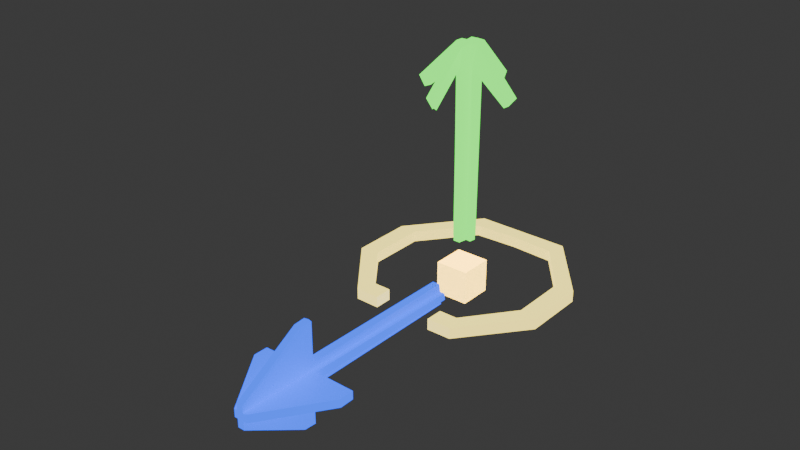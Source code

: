 # Source: pataVisualizer.blend  (saved by Blender 5.3.31; exported with 4.5.12 LTS)
import bpy
from mathutils import Matrix  # noqa: F401  (used for matrix-valued properties, if any)

bpy.ops.wm.read_factory_settings(use_empty=True)
scene = bpy.context.scene
scene.name = 'Scene'

# ---- collections
col_collection = bpy.data.collections.new('Collection'); scene.collection.children.link(col_collection)

# ---- materials (node trees are filled in below, after node groups)
mat_faros = bpy.data.materials.new('faros')
mat_breaklights = bpy.data.materials.new('breakLights')
mat_material_001 = bpy.data.materials.new('Material.001')
mat_material_001.use_backface_culling_lightprobe_volume = False
mat_material_001.use_transparent_shadow = False
mat_material_001.diffuse_color = (0.8, 0.6301, 0.2552, 1.0)
mat_material_001.roughness = 0.5

# ---- material node trees
mat_faros.use_nodes = True; mat_faros.node_tree.nodes.clear()
_N = mat_faros.node_tree.nodes; _L = mat_faros.node_tree.links
n0 = _N.new('ShaderNodeBsdfPrincipled'); n0.name = 'Principled BSDF'; n0.location = (-200, 100)
n0.inputs[0].default_value = (0.0, 0.0, 0.0, 1.0)
n0.inputs[10].default_value = 0.005
n0.inputs[27].default_value = (0.07489, 1.0, 0.06035, 1.0)
n0.inputs[28].default_value = 2.0
n1 = _N.new('ShaderNodeOutputMaterial'); n1.name = 'Material Output'; n1.location = (200, 100)
_L.new(n0.outputs[0], n1.inputs[0])
n1.is_active_output = True
mat_breaklights.use_nodes = True; mat_breaklights.node_tree.nodes.clear()
_N = mat_breaklights.node_tree.nodes; _L = mat_breaklights.node_tree.links
n0 = _N.new('ShaderNodeBsdfPrincipled'); n0.name = 'Principled BSDF'; n0.location = (-200, 100)
n0.inputs[0].default_value = (0.0, 0.002313, 0.8, 1.0)
n0.inputs[10].default_value = 0.005
n0.inputs[27].default_value = (0.003499, 0.09424, 1.0, 1.0)
n0.inputs[28].default_value = 2.0
n1 = _N.new('ShaderNodeOutputMaterial'); n1.name = 'Material Output'; n1.location = (200, 100)
_L.new(n0.outputs[0], n1.inputs[0])
n1.is_active_output = True
mat_material_001.use_nodes = True; mat_material_001.node_tree.nodes.clear()
_N = mat_material_001.node_tree.nodes; _L = mat_material_001.node_tree.links
n0 = _N.new('ShaderNodeBsdfPrincipled'); n0.name = 'Principled BSDF'; n0.location = (10, 300)
n0.inputs[0].default_value = (0.8, 0.6301, 0.2552, 1.0)
n0.inputs[3].default_value = 1.45
n0.inputs[27].default_value = (1.0, 0.8007, 0.1614, 1.0)
n0.inputs[28].default_value = 2.0
n1 = _N.new('ShaderNodeOutputMaterial'); n1.name = 'Material Output'; n1.location = (300, 300)
n2 = _N.new('ShaderNodeNormalMap'); n2.name = 'Normal Map'; n2.location = (-300, -300)
n2.label = 'Normal/Map'
n2.inputs[0].default_value = 0.0
_L.new(n0.outputs[0], n1.inputs[0])
_L.new(n2.outputs[0], n0.inputs[5])
n1.is_active_output = True

# ---- world
world_world = bpy.data.worlds.new('World'); scene.world = world_world
world_world.use_nodes = True; world_world.node_tree.nodes.clear()
_N = world_world.node_tree.nodes; _L = world_world.node_tree.links
n0 = _N.new('ShaderNodeOutputWorld'); n0.name = 'World Output'; n0.location = (200, 100)
n1 = _N.new('ShaderNodeBackground'); n1.name = 'Background'; n1.location = (-200, 100)
n1.inputs[0].default_value = (0.05088, 0.05088, 0.05088, 1.0)
_L.new(n1.outputs[0], n0.inputs[0])
n0.is_active_output = True
world_world.color = (0.05088, 0.05088, 0.05088)
world_world.sun_shadow_jitter_overblur = 0.0

# ---- meshes
me_plane = bpy.data.meshes.new('Plane')
me_plane.from_pydata([(-0.1939, -0.4157, -0.01711), (-0.1951, 0.2921, -0.01711), (-0.1738, -0.3461, -0.01711), (-0.2175, 0.3622, -0.01711), (-0.3427, -0.1335, -0.01711), (-0.3432, 0.09924, -0.01711), (-0.4168, 0.1139, -0.01711), (-0.4168, -0.1376, -0.01711), (0.0, -0.4157, -0.01711), (0.0, -0.3552, -0.01711), (-0.1205, 0.2921, -0.01711), (-0.1196, 0.3637, -0.01711), (-0.03607, -0.01193, 0.8569), (-0.01693, 0.8469, -0.2034), (0.0, 0.8953, -0.2034), (0.0, 0.8428, -0.2034), (-0.03386, 0.851, -0.01375), (-0.1998, 0.9116, -0.01375), (-0.1992, 0.8527, -0.01375), (-0.02672, 1.164, -0.01375), (0.0, 1.164, -0.01375), (-0.04628, -0.02245, 0.9413), (0.0, -0.02075, 0.9431), (-0.2028, -0.01437, 0.7776), (-0.1735, -0.01071, 0.7414), (-0.03382, 0.02137, 0.8586), (0.0, 0.8959, 0.2083), (0.0, 0.8424, 0.2083), (-0.03386, 0.851, 0.01967), (-0.01697, 0.8466, 0.2083), (-0.1992, 0.8527, 0.01967), (0.0, 1.164, 0.01967), (-0.02672, 1.164, 0.01967), (-0.1998, 0.9116, 0.01967), (0.0, 0.01234, 0.9447), (-0.1756, 0.02249, 0.7446), (-0.2049, 0.01882, 0.7809), (-0.0443, 0.01083, 0.9435), (-0.01803, -0.01868, 0.8662), (-0.01693, 0.8469, -0.01375), (-0.01336, 1.164, -0.01375), (-0.02314, -0.0216, 0.9422), (-0.01691, 0.0145, 0.8675), (-0.01693, 0.8469, 0.01967), (-0.01336, 1.164, 0.01967), (-0.02215, 0.01159, 0.9441), (0.0, 0.05696, 0.8761), (-0.01697, 0.8466, 0.04726), (0.0, 0.8424, 0.04726), (0.0, 1.164, 0.04726), (0.0, 0.05696, 0.9444), (-0.01495, 0.05696, 0.9438), (-0.008954, 0.05696, 0.8672), (-0.01336, 1.164, 0.04726), (-0.01336, 0.8959, 0.2083), (0.0, 0.2169, 0.7931), (0.0, 0.1919, 0.7508), (-0.01495, 0.2167, 0.7927), (-0.008954, 0.1887, 0.7452), (0.0, -0.05526, 0.8755), (-0.01693, 0.8469, -0.04776), (0.0, 0.8428, -0.04776), (0.0, 1.164, -0.04776), (0.0, -0.05526, 0.9434), (-0.02802, -0.05526, 0.9424), (-0.02334, -0.05526, 0.8662), (-0.01336, 1.164, -0.04776), (-0.01336, 0.8953, -0.2034), (0.0, -0.2143, 0.7846), (0.0, -0.1743, 0.7495), (-0.02265, -0.2128, 0.7842), (-0.02708, -0.1809, 0.7478), (-0.2175, 0.3622, 0.02762), (-0.1951, 0.2921, 0.02762), (-0.3432, 0.09924, 0.02762), (-0.1939, -0.4157, 0.02762), (-0.1738, -0.3461, 0.02762), (-0.4168, -0.1376, 0.02762), (-0.3427, -0.1335, 0.02762), (-0.4168, 0.1139, 0.02762), (0.0, -0.4157, 0.02762), (0.0, -0.3552, 0.02762), (-0.1196, 0.3637, 0.02762), (-0.1205, 0.2921, 0.02762), (-0.04317, 0.1619, -0.01465), (-0.03996, 0.1619, 0.01064), (-0.01998, 0.1619, 0.01065), (-0.02159, 0.1619, -0.01465), (0.0, 0.1619, 0.04244), (-0.01507, 0.1619, 0.04245), (0.0, 0.1619, -0.04047), (-0.02484, 0.1619, -0.04046), (-0.04338, -0.01739, 0.1693), (-0.03981, 0.007837, 0.1693), (-0.0199, 0.006517, 0.1693), (-0.02169, -0.01868, 0.1693), (0.0, 0.04046, 0.1693), (-0.01358, 0.04045, 0.1693), (0.0, -0.04482, 0.1693), (-0.02588, -0.04483, 0.1693), (0.0, 0.165, 0.009094), (0.0, 0.165, -0.01621), (0.0, 0.007037, 0.1685), (0.0, -0.01816, 0.1685), (-0.0673, -0.0673, -0.0673), (-0.0673, -0.0673, 0.0673), (-0.0673, 0.0673, -0.0673), (-0.0673, 0.0673, 0.0673), (0.0673, -0.0673, -0.0673), (0.0673, -0.0673, 0.0673), (0.0673, 0.0673, -0.0673), (0.0673, 0.0673, 0.0673)], [], [(7, 4, 2, 0), (3, 1, 5, 6), (6, 5, 4, 7), (2, 9, 8, 0), (3, 11, 10, 1), (95, 38, 12, 92), (39, 40, 66, 60), (40, 20, 62, 66), (12, 21, 23, 24), (38, 41, 21, 12), (18, 17, 19, 16), (94, 93, 25, 42), (31, 44, 53, 49), (25, 35, 36, 37), (42, 25, 37, 45), (30, 28, 32, 33), (23, 21, 37, 36), (41, 22, 34, 45), (40, 19, 32, 44), (19, 17, 33, 32), (17, 18, 30, 33), (12, 24, 35, 25), (24, 23, 36, 35), (18, 16, 28, 30), (92, 12, 25, 93), (20, 40, 44, 31), (21, 41, 45, 37), (45, 34, 50, 51), (28, 43, 44, 32), (44, 43, 47, 53), (41, 38, 65, 64), (16, 19, 40, 39), (47, 48, 27, 29), (52, 51, 57, 58), (96, 97, 52, 46), (94, 42, 52, 97), (42, 45, 51, 52), (29, 27, 26, 54), (53, 47, 29, 54), (49, 53, 54, 26), (56, 58, 57, 55), (51, 50, 55, 57), (46, 52, 58, 56), (61, 60, 13, 15), (64, 65, 71, 70), (98, 59, 65, 99), (87, 39, 60, 91), (22, 41, 64, 63), (13, 67, 14, 15), (60, 66, 67, 13), (66, 62, 14, 67), (69, 68, 70, 71), (63, 64, 70, 68), (65, 59, 69, 71), (77, 75, 76, 78), (72, 79, 74, 73), (79, 77, 78, 74), (76, 75, 80, 81), (72, 73, 83, 82), (4, 5, 74, 78), (0, 8, 80, 75), (3, 6, 79, 72), (10, 11, 82, 83), (7, 0, 75, 77), (6, 7, 77, 79), (11, 3, 72, 82), (2, 4, 78, 76), (9, 2, 76, 81), (5, 1, 73, 74), (1, 10, 83, 73), (60, 61, 90, 91), (47, 89, 88, 48), (16, 39, 87, 84), (28, 85, 86, 43), (16, 84, 85, 28), (43, 86, 89, 47), (38, 95, 99, 65), (87, 86, 85, 84), (86, 87, 101, 100), (89, 86, 100, 88), (87, 91, 90, 101), (92, 93, 94, 95), (95, 94, 102, 103), (99, 95, 103, 98), (94, 97, 96, 102), (104, 105, 107, 106), (106, 107, 111, 110), (110, 111, 109, 108), (108, 109, 105, 104), (106, 110, 108, 104), (111, 107, 105, 109)])
me_plane.polygons.foreach_set('material_index', [2, 2, 2, 2, 2, 0, 1, 1, 0, 0, 1, 0, 1, 0, 0, 1, 0, 0, 1, 1, 1, 0, 0, 1, 0, 1, 0, 0, 1, 1, 0, 1, 1, 0, 0, 0, 0, 1, 1, 1, 0, 0, 0, 1, 0, 0, 1, 0, 1, 1, 1, 0, 0, 0, 2, 2, 2, 2, 2, 2, 2, 2, 2, 2, 2, 2, 2, 2, 2, 2, 1, 1, 1, 1, 1, 1, 0, 1, 1, 1, 1, 0, 0, 0, 0, 2, 2, 2, 2, 2, 2])
_uv = me_plane.uv_layers.new(name='UVMap')
_uv.uv.foreach_set('vector', [0.0, 0.3227, 0.0, 0.3227, 0.0, 0.0, 0.0, 0.0, 0.0, 0.9682, 0.0, 0.9682, 0.0, 0.6455, 0.0, 0.6455, 0.0, 0.6455, 0.0, 0.6455, 0.0, 0.3227, 0.0, 0.3227, 0.0, 0.0, 0.0, 0.0, 0.0, 0.0, 0.0, 0.0, 0.0, 0.9682, 0.0, 0.9682, 0.0, 0.9682, 0.0, 0.9682, 0.0, 0.0, 0.0, 0.0, 0.0, 0.0, 0.0, 0.0, 0.0, 0.0, 0.0, 0.0, 0.0, 0.0, 0.0, 0.0, 0.0, 0.0, 0.0, 0.0, 0.0, 0.0, 0.0, 0.0, 0.0, 0.0, 0.0, 0.0, 0.0, 0.0, 0.0, 0.0, 0.0, 0.0, 0.0, 0.0, 0.0, 0.0, 0.0, 0.0, 0.0, 0.0, 0.0, 0.0, 0.0, 0.0, 0.0, 0.0, 0.0, 0.0, 0.0, 0.0, 0.0, 0.0, 0.0, 0.0, 0.0, 0.0, 0.0, 0.0, 0.0, 0.0, 0.0, 0.0, 0.0, 0.0, 0.0, 0.0, 0.0, 0.0, 0.0, 0.0, 0.0, 0.0, 0.0, 0.0, 0.0, 0.0, 0.0, 0.0, 0.0, 0.0, 0.0, 0.0, 0.0, 0.0, 0.0, 0.0, 0.0, 0.0, 0.0, 0.0, 0.0, 0.0, 0.0, 0.0, 0.0, 0.0, 0.0, 0.0, 0.0, 0.0, 0.0, 0.0, 0.0, 0.0, 0.0, 0.0, 0.0, 0.0, 0.0, 0.0, 0.0, 0.0, 0.0, 0.0, 0.0, 0.0, 0.0, 0.0, 0.0, 0.0, 0.0, 0.0, 0.0, 0.0, 0.0, 0.0, 0.0, 0.0, 0.0, 0.0, 0.0, 0.0, 0.0, 0.0, 0.0, 0.0, 0.0, 0.0, 0.0, 0.0, 0.0, 0.0, 0.0, 0.0, 0.0, 0.0, 0.0, 0.0, 0.0, 0.0, 0.0, 0.0, 0.0, 0.0, 0.0, 0.0, 0.0, 0.0, 0.0, 0.0, 0.0, 0.0, 0.0, 0.0, 0.0, 0.0, 0.0, 0.0, 0.0, 0.0, 0.0, 0.0, 0.0, 0.0, 0.0, 0.0, 0.0, 0.0, 0.0, 0.0, 0.0, 0.0, 0.0, 0.0, 0.0, 0.0, 0.0, 0.0, 0.0, 0.0, 0.0, 0.0, 0.0, 0.0, 0.0, 0.0, 0.0, 0.0, 0.0, 0.0, 0.0, 0.0, 0.0, 0.0, 0.0, 0.0, 0.0, 0.0, 0.0, 0.0, 0.0, 0.0, 0.0, 0.0, 0.0, 0.0, 0.0, 0.0, 0.0, 0.0, 0.0, 0.0, 0.0, 0.0, 0.0, 0.0, 0.0, 0.0, 0.0, 0.0, 0.0, 0.0, 0.0, 0.0, 0.0, 0.0, 0.0, 0.0, 0.0, 0.0, 0.0, 0.0, 0.0, 0.0, 0.0, 0.0, 0.0, 0.0, 0.0, 0.0, 0.0, 0.0, 0.0, 0.0, 0.0, 0.0, 0.0, 0.0, 0.0, 0.0, 0.0, 0.0, 0.0, 0.0, 0.0, 0.0, 0.0, 0.0, 0.0, 0.0, 0.0, 0.0, 0.0, 0.0, 0.0, 0.0, 0.0, 0.0, 0.0, 0.0, 0.0, 0.0, 0.0, 0.0, 0.0, 0.0, 0.0, 0.0, 0.0, 0.0, 0.0, 0.0, 0.0, 0.0, 0.0, 0.0, 0.0, 0.0, 0.0, 0.0, 0.0, 0.0, 0.0, 0.0, 0.0, 0.0, 0.0, 0.0, 0.0, 0.0, 0.0, 0.0, 0.0, 0.0, 0.0, 0.0, 0.0, 0.0, 0.0, 0.0, 0.0, 0.0, 0.0, 0.0, 0.0, 0.0, 0.0, 0.0, 0.0, 0.0, 0.0, 0.0, 0.0, 0.0, 0.0, 0.0, 0.0, 0.0, 0.0, 0.0, 0.0, 0.0, 0.0, 0.0, 0.0, 0.0, 0.0, 0.0, 0.0, 0.0, 0.0, 0.0, 0.0, 0.0, 0.0, 0.0, 0.0, 0.0, 0.0, 0.0, 0.0, 0.0, 0.0, 0.0, 0.0, 0.0, 0.0, 0.0, 0.0, 0.0, 0.0, 0.0, 0.0, 0.0, 0.0, 0.0, 0.0, 0.0, 0.0, 0.0, 0.0, 0.0, 0.0, 0.0, 0.0, 0.0, 0.0, 0.0, 0.0, 0.0, 0.0, 0.3227, 0.0, 0.0, 0.0, 0.0, 0.0, 0.3227, 0.0, 0.9682, 0.0, 0.6455, 0.0, 0.6455, 0.0, 0.9682, 0.0, 0.6455, 0.0, 0.3227, 0.0, 0.3227, 0.0, 0.6455, 0.0, 0.0, 0.0, 0.0, 0.0, 0.0, 0.0, 0.0, 0.0, 0.9682, 0.0, 0.9682, 0.0, 0.9682, 0.0, 0.9682, 0.0, 0.3227, 0.0, 0.6455, 0.0, 0.6455, 0.0, 0.3227, 0.0, 0.0, 0.0, 0.0, 0.0, 0.0, 0.0, 0.0, 0.0, 0.9682, 0.0, 0.6455, 0.0, 0.6455, 0.0, 0.9682, 0.0, 0.9682, 0.0, 0.9682, 0.0, 0.9682, 0.0, 0.9682, 0.0, 0.3227, 0.0, 0.0, 0.0, 0.0, 0.0, 0.3227, 0.0, 0.6455, 0.0, 0.3227, 0.0, 0.3227, 0.0, 0.6455, 0.0, 0.9682, 0.0, 0.9682, 0.0, 0.9682, 0.0, 0.9682, 0.0, 0.0, 0.0, 0.3227, 0.0, 0.3227, 0.0, 0.0, 0.0, 0.0, 0.0, 0.0, 0.0, 0.0, 0.0, 0.0, 0.0, 0.6455, 0.0, 0.9682, 0.0, 0.9682, 0.0, 0.6455, 0.0, 0.9682, 0.0, 0.9682, 0.0, 0.9682, 0.0, 0.9682, 0.0, 0.0, 0.0, 0.0, 0.0, 0.0, 0.0, 0.0, 0.0, 0.0, 0.0, 0.0, 0.0, 0.0, 0.0, 0.0, 0.0, 0.0, 0.0, 0.0, 0.0, 0.0, 0.0, 0.0, 0.0, 0.0, 0.0, 0.0, 0.0, 0.0, 0.0, 0.0, 0.0, 0.0, 0.0, 0.0, 0.0, 0.0, 0.0, 0.0, 0.0, 0.0, 0.0, 0.0, 0.0, 0.0, 0.0, 0.0, 0.0, 0.0, 0.0, 0.0, 0.0, 0.0, 0.0, 0.0, 0.0, 0.0, 0.0, 0.0, 0.0, 0.0, 0.0, 0.0, 0.0, 0.0, 0.0, 0.0, 0.0, 0.0, 0.0, 0.0, 0.0, 0.0, 0.0, 0.0, 0.0, 0.0, 0.0, 0.0, 0.0, 0.0, 0.0, 0.0, 0.0, 0.0, 0.0, 0.0, 0.0, 0.0, 0.0, 0.0, 0.0, 0.0, 0.0, 0.0, 0.0, 0.0, 0.0, 0.0, 0.0, 0.0, 0.0, 0.0, 0.0, 0.0, 0.0, 0.0, 0.0, 0.0, 0.0, 0.0, 0.0, 0.0, 0.0, 0.0, 0.0, 0.0, 0.0, 0.0, 0.375, 0.0, 0.625, 0.0, 0.625, 0.25, 0.375, 0.25, 0.375, 0.25, 0.625, 0.25, 0.625, 0.5, 0.375, 0.5, 0.375, 0.5, 0.625, 0.5, 0.625, 0.75, 0.375, 0.75, 0.375, 0.75, 0.625, 0.75, 0.625, 1.0, 0.375, 1.0, 0.125, 0.5, 0.375, 0.5, 0.375, 0.75, 0.125, 0.75, 0.625, 0.5, 0.875, 0.5, 0.875, 0.75, 0.625, 0.75])
me_plane.materials.append(mat_faros)
me_plane.materials.append(mat_breaklights)
me_plane.materials.append(mat_material_001)
me_plane.update()

# ---- objects
ob_plane = bpy.data.objects.new('Plane', me_plane)

# ---- transforms, parenting, visibility, modifiers, constraints
ob_plane.location = (0.0, 0.0, 0.0)
ob_plane.rotation_euler = (0.0, -0.0, 3.142)
ob_plane.scale = (0.08356, 0.08356, 0.08356)
_m = ob_plane.modifiers.new('Mirror', 'MIRROR')
_m.use_clip = True

# ---- collection membership
col_collection.objects.link(ob_plane)

# ---- scene / render settings (as saved in the file)
scene.frame_start = 1; scene.frame_end = 250; scene.frame_set(1)
scene.render.engine = 'BLENDER_EEVEE_NEXT'
scene.render.bake_bias = 0.0
scene.render.bake_samples = 0
scene.render.compositor_device = 'GPU'
scene.eevee.use_volume_custom_range = False
scene.eevee.fast_gi_thickness_near = 0.1
scene.eevee.fast_gi_thickness_far = 0.0
scene.eevee.ray_tracing_options.screen_trace_thickness = 0.1
bpy.context.view_layer.update()

# ---- added for rendering (the .blend has no active camera): camera
cam_auto = bpy.data.cameras.new('AutoCamera')
cam_auto.lens = 50.0
cam_auto.sensor_width = 36.0
cam_auto.clip_end = 1000.0
ob_auto_camera = bpy.data.objects.new('AutoCamera', cam_auto)
scene.collection.objects.link(ob_auto_camera)
ob_auto_camera.location = (0.185045, -0.253329, 0.179007)
ob_auto_camera.rotation_euler = (1.09748, -7.21219e-08, 0.694738)
scene.camera = ob_auto_camera
bpy.context.view_layer.update()
